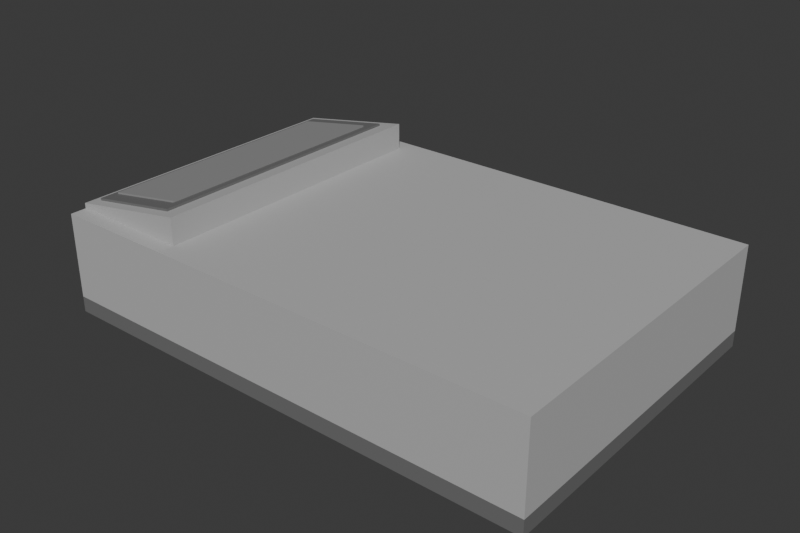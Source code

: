 # Source: south.blend  (saved by Blender 4.0.36; exported with 4.5.12 LTS)
import bpy
from mathutils import Matrix  # noqa: F401  (used for matrix-valued properties, if any)

bpy.ops.wm.read_factory_settings(use_empty=True)
scene = bpy.context.scene
scene.name = 'Scene'

# ---- collections
col_collection = bpy.data.collections.new('Collection'); scene.collection.children.link(col_collection)

# ---- materials (node trees are filled in below, after node groups)
mat_neutral_gasket_002 = bpy.data.materials.new('neutral_gasket.002')
mat_neutral_gasket_002.diffuse_color = (0.16, 0.16, 0.16, 1.0)
mat_neutral_shell_002 = bpy.data.materials.new('neutral_shell.002')
mat_neutral_shell_002.diffuse_color = (0.48, 0.48, 0.48, 1.0)
mat_neutral_mechanism_002 = bpy.data.materials.new('neutral_mechanism.002')
mat_neutral_mechanism_002.diffuse_color = (0.3, 0.3, 0.3, 1.0)

# ---- material node trees
mat_neutral_gasket_002.use_nodes = True; mat_neutral_gasket_002.node_tree.nodes.clear()
_N = mat_neutral_gasket_002.node_tree.nodes; _L = mat_neutral_gasket_002.node_tree.links
n0 = _N.new('ShaderNodeBsdfPrincipled'); n0.name = 'Principled BSDF'; n0.location = (10, 300)
n0.inputs[0].default_value = (0.16, 0.16, 0.16, 1.0)
n0.inputs[2].default_value = 0.72
n0.inputs[3].default_value = 1.45
n1 = _N.new('ShaderNodeOutputMaterial'); n1.name = 'Material Output'; n1.location = (300, 300)
_L.new(n0.outputs[0], n1.inputs[0])
n1.is_active_output = True
mat_neutral_shell_002.use_nodes = True; mat_neutral_shell_002.node_tree.nodes.clear()
_N = mat_neutral_shell_002.node_tree.nodes; _L = mat_neutral_shell_002.node_tree.links
n0 = _N.new('ShaderNodeBsdfPrincipled'); n0.name = 'Principled BSDF'; n0.location = (10, 300)
n0.inputs[0].default_value = (0.48, 0.48, 0.48, 1.0)
n0.inputs[2].default_value = 0.72
n0.inputs[3].default_value = 1.45
n1 = _N.new('ShaderNodeOutputMaterial'); n1.name = 'Material Output'; n1.location = (300, 300)
_L.new(n0.outputs[0], n1.inputs[0])
n1.is_active_output = True
mat_neutral_mechanism_002.use_nodes = True; mat_neutral_mechanism_002.node_tree.nodes.clear()
_N = mat_neutral_mechanism_002.node_tree.nodes; _L = mat_neutral_mechanism_002.node_tree.links
n0 = _N.new('ShaderNodeBsdfPrincipled'); n0.name = 'Principled BSDF'; n0.location = (10, 300)
n0.inputs[0].default_value = (0.3, 0.3, 0.3, 1.0)
n0.inputs[2].default_value = 0.72
n0.inputs[3].default_value = 1.45
n1 = _N.new('ShaderNodeOutputMaterial'); n1.name = 'Material Output'; n1.location = (300, 300)
_L.new(n0.outputs[0], n1.inputs[0])
n1.is_active_output = True

# ---- world
world_world = bpy.data.worlds.new('World'); scene.world = world_world
world_world.use_nodes = True; world_world.node_tree.nodes.clear()
_N = world_world.node_tree.nodes; _L = world_world.node_tree.links
n0 = _N.new('ShaderNodeOutputWorld'); n0.name = 'World Output'; n0.location = (300, 300)
n1 = _N.new('ShaderNodeBackground'); n1.name = 'Background'; n1.location = (10, 300)
n1.inputs[0].default_value = (0.05088, 0.05088, 0.05088, 1.0)
_L.new(n1.outputs[0], n0.inputs[0])
n0.is_active_output = True
world_world.color = (0.25, 0.25, 0.25)
world_world.use_sun_shadow = False
world_world.sun_shadow_jitter_overblur = 0.0

# ---- meshes
me_cube_037 = bpy.data.meshes.new('Cube.037')
me_cube_037.from_pydata([(-1.875, -1.25, -0.06), (-1.875, -1.25, 0.06), (-1.875, 1.25, -0.06), (-1.875, 1.25, 0.06), (1.875, -1.25, -0.06), (1.875, -1.25, 0.06), (1.875, 1.25, -0.06), (1.875, 1.25, 0.06)], [], [(0, 1, 3, 2), (2, 3, 7, 6), (6, 7, 5, 4), (4, 5, 1, 0), (2, 6, 4, 0), (7, 3, 1, 5)])
_uv = me_cube_037.uv_layers.new(name='UVMap')
_uv.uv.foreach_set('vector', [0.375, 0.0, 0.625, 0.0, 0.625, 0.25, 0.375, 0.25, 0.375, 0.25, 0.625, 0.25, 0.625, 0.5, 0.375, 0.5, 0.375, 0.5, 0.625, 0.5, 0.625, 0.75, 0.375, 0.75, 0.375, 0.75, 0.625, 0.75, 0.625, 1.0, 0.375, 1.0, 0.125, 0.5, 0.375, 0.5, 0.375, 0.75, 0.125, 0.75, 0.625, 0.5, 0.875, 0.5, 0.875, 0.75, 0.625, 0.75])
me_cube_037.materials.append(mat_neutral_gasket_002)
me_cube_037.update()
me_cube_038 = bpy.data.meshes.new('Cube.038')
me_cube_038.from_pydata([(-0.04, -1.25, -0.28), (-0.04, -1.25, 0.28), (-0.04, 1.25, -0.28), (-0.04, 1.25, 0.28), (0.04, -1.25, -0.28), (0.04, -1.25, 0.28), (0.04, 1.25, -0.28), (0.04, 1.25, 0.28)], [], [(0, 1, 3, 2), (2, 3, 7, 6), (6, 7, 5, 4), (4, 5, 1, 0), (2, 6, 4, 0), (7, 3, 1, 5)])
_uv = me_cube_038.uv_layers.new(name='UVMap')
_uv.uv.foreach_set('vector', [0.375, 0.0, 0.625, 0.0, 0.625, 0.25, 0.375, 0.25, 0.375, 0.25, 0.625, 0.25, 0.625, 0.5, 0.375, 0.5, 0.375, 0.5, 0.625, 0.5, 0.625, 0.75, 0.375, 0.75, 0.375, 0.75, 0.625, 0.75, 0.625, 1.0, 0.375, 1.0, 0.125, 0.5, 0.375, 0.5, 0.375, 0.75, 0.125, 0.75, 0.625, 0.5, 0.875, 0.5, 0.875, 0.75, 0.625, 0.75])
me_cube_038.materials.append(mat_neutral_shell_002)
me_cube_038.update()
me_cube_039 = bpy.data.meshes.new('Cube.039')
me_cube_039.from_pydata([(-1.835, -0.04, -0.28), (-1.835, -0.04, 0.28), (-1.835, 0.04, -0.28), (-1.835, 0.04, 0.28), (1.835, -0.04, -0.28), (1.835, -0.04, 0.28), (1.835, 0.04, -0.28), (1.835, 0.04, 0.28)], [], [(0, 1, 3, 2), (2, 3, 7, 6), (6, 7, 5, 4), (4, 5, 1, 0), (2, 6, 4, 0), (7, 3, 1, 5)])
_uv = me_cube_039.uv_layers.new(name='UVMap')
_uv.uv.foreach_set('vector', [0.375, 0.0, 0.625, 0.0, 0.625, 0.25, 0.375, 0.25, 0.375, 0.25, 0.625, 0.25, 0.625, 0.5, 0.375, 0.5, 0.375, 0.5, 0.625, 0.5, 0.625, 0.75, 0.375, 0.75, 0.375, 0.75, 0.625, 0.75, 0.625, 1.0, 0.375, 1.0, 0.125, 0.5, 0.375, 0.5, 0.375, 0.75, 0.125, 0.75, 0.625, 0.5, 0.875, 0.5, 0.875, 0.75, 0.625, 0.75])
me_cube_039.materials.append(mat_neutral_shell_002)
me_cube_039.update()
me_cube_040 = bpy.data.meshes.new('Cube.040')
me_cube_040.from_pydata([(-1.835, -0.04, -0.28), (-1.835, -0.04, 0.28), (-1.835, 0.04, -0.28), (-1.835, 0.04, 0.28), (1.835, -0.04, -0.28), (1.835, -0.04, 0.28), (1.835, 0.04, -0.28), (1.835, 0.04, 0.28)], [], [(0, 1, 3, 2), (2, 3, 7, 6), (6, 7, 5, 4), (4, 5, 1, 0), (2, 6, 4, 0), (7, 3, 1, 5)])
_uv = me_cube_040.uv_layers.new(name='UVMap')
_uv.uv.foreach_set('vector', [0.375, 0.0, 0.625, 0.0, 0.625, 0.25, 0.375, 0.25, 0.375, 0.25, 0.625, 0.25, 0.625, 0.5, 0.375, 0.5, 0.375, 0.5, 0.625, 0.5, 0.625, 0.75, 0.375, 0.75, 0.375, 0.75, 0.625, 0.75, 0.625, 1.0, 0.375, 1.0, 0.125, 0.5, 0.375, 0.5, 0.375, 0.75, 0.125, 0.75, 0.625, 0.5, 0.875, 0.5, 0.875, 0.75, 0.625, 0.75])
me_cube_040.materials.append(mat_neutral_shell_002)
me_cube_040.update()
me_cube_041 = bpy.data.meshes.new('Cube.041')
me_cube_041.from_pydata([(-1.8, -0.04, -0.28), (-1.8, -0.04, 0.28), (-1.8, 0.04, -0.28), (-1.8, 0.04, 0.28), (1.8, -0.04, -0.28), (1.8, -0.04, 0.28), (1.8, 0.04, -0.28), (1.8, 0.04, 0.28)], [], [(0, 1, 3, 2), (2, 3, 7, 6), (6, 7, 5, 4), (4, 5, 1, 0), (2, 6, 4, 0), (7, 3, 1, 5)])
_uv = me_cube_041.uv_layers.new(name='UVMap')
_uv.uv.foreach_set('vector', [0.375, 0.0, 0.625, 0.0, 0.625, 0.25, 0.375, 0.25, 0.375, 0.25, 0.625, 0.25, 0.625, 0.5, 0.375, 0.5, 0.375, 0.5, 0.625, 0.5, 0.625, 0.75, 0.375, 0.75, 0.375, 0.75, 0.625, 0.75, 0.625, 1.0, 0.375, 1.0, 0.125, 0.5, 0.375, 0.5, 0.375, 0.75, 0.125, 0.75, 0.625, 0.5, 0.875, 0.5, 0.875, 0.75, 0.625, 0.75])
me_cube_041.materials.append(mat_neutral_mechanism_002)
me_cube_041.update()
me_cube_042 = bpy.data.meshes.new('Cube.042')
me_cube_042.from_pydata([(-1.875, -1.25, -0.04), (-1.875, -1.25, 0.04), (-1.875, 1.25, -0.04), (-1.875, 1.25, 0.04), (1.875, -1.25, -0.04), (1.875, -1.25, 0.04), (1.875, 1.25, -0.04), (1.875, 1.25, 0.04)], [], [(0, 1, 3, 2), (2, 3, 7, 6), (6, 7, 5, 4), (4, 5, 1, 0), (2, 6, 4, 0), (7, 3, 1, 5)])
_uv = me_cube_042.uv_layers.new(name='UVMap')
_uv.uv.foreach_set('vector', [0.375, 0.0, 0.625, 0.0, 0.625, 0.25, 0.375, 0.25, 0.375, 0.25, 0.625, 0.25, 0.625, 0.5, 0.375, 0.5, 0.375, 0.5, 0.625, 0.5, 0.625, 0.75, 0.375, 0.75, 0.375, 0.75, 0.625, 0.75, 0.625, 1.0, 0.375, 1.0, 0.125, 0.5, 0.375, 0.5, 0.375, 0.75, 0.125, 0.75, 0.625, 0.5, 0.875, 0.5, 0.875, 0.75, 0.625, 0.75])
me_cube_042.materials.append(mat_neutral_shell_002)
me_cube_042.update()
me_instrument_wedge_002 = bpy.data.meshes.new('instrument_wedge.002')
me_instrument_wedge_002.from_pydata([(-1.875, -1.13, 0.76), (-0.95, -1.13, 0.92), (-0.95, 1.13, 0.92), (-1.875, 1.13, 0.76), (-1.875, -1.13, 0.8), (-0.95, -1.13, 0.96), (-0.95, 1.13, 0.96), (-1.875, 1.13, 0.8)], [], [(3, 2, 1, 0), (4, 5, 6, 7), (0, 1, 5, 4), (1, 2, 6, 5), (2, 3, 7, 6), (3, 0, 4, 7)])
me_instrument_wedge_002.materials.append(mat_neutral_shell_002)
me_instrument_wedge_002.update()
me_rear_service_cover_002 = bpy.data.meshes.new('rear_service_cover.002')
me_rear_service_cover_002.from_pydata([(-1.03, -1.13, 0.76), (-0.95, -1.13, 0.76), (-0.95, 1.13, 0.76), (-1.03, 1.13, 0.76), (-1.03, -1.13, 0.9062), (-0.95, -1.13, 0.92), (-0.95, 1.13, 0.92), (-1.03, 1.13, 0.9062)], [], [(3, 2, 1, 0), (4, 5, 6, 7), (0, 1, 5, 4), (1, 2, 6, 5), (2, 3, 7, 6), (3, 0, 4, 7)])
me_rear_service_cover_002.materials.append(mat_neutral_shell_002)
me_rear_service_cover_002.update()
me_instrument_cheek_north_002 = bpy.data.meshes.new('instrument_cheek_north.002')
me_instrument_cheek_north_002.from_pydata([(-1.87, 1.09, 0.76), (-1.03, 1.09, 0.76), (-1.03, 1.13, 0.76), (-1.87, 1.13, 0.76), (-1.87, 1.09, 0.7609), (-1.03, 1.09, 0.9062), (-1.03, 1.13, 0.9062), (-1.87, 1.13, 0.7609)], [], [(3, 2, 1, 0), (4, 5, 6, 7), (0, 1, 5, 4), (1, 2, 6, 5), (2, 3, 7, 6), (3, 0, 4, 7)])
me_instrument_cheek_north_002.materials.append(mat_neutral_shell_002)
me_instrument_cheek_north_002.update()
me_instrument_cheek_south_002 = bpy.data.meshes.new('instrument_cheek_south.002')
me_instrument_cheek_south_002.from_pydata([(-1.87, -1.13, 0.76), (-1.03, -1.13, 0.76), (-1.03, -1.09, 0.76), (-1.87, -1.09, 0.76), (-1.87, -1.13, 0.7609), (-1.03, -1.13, 0.9062), (-1.03, -1.09, 0.9062), (-1.87, -1.09, 0.7609)], [], [(3, 2, 1, 0), (4, 5, 6, 7), (0, 1, 5, 4), (1, 2, 6, 5), (2, 3, 7, 6), (3, 0, 4, 7)])
me_instrument_cheek_south_002.materials.append(mat_neutral_shell_002)
me_instrument_cheek_south_002.update()
me_display_bezel_002 = bpy.data.meshes.new('display_bezel.002')
me_display_bezel_002.from_pydata([(-1.8, -1.05, 0.813), (-1.08, -1.05, 0.9375), (-1.08, 1.05, 0.9375), (-1.8, 1.05, 0.813), (-1.8, -1.05, 0.831), (-1.08, -1.05, 0.9555), (-1.08, 1.05, 0.9555), (-1.8, 1.05, 0.831)], [], [(3, 2, 1, 0), (4, 5, 6, 7), (0, 1, 5, 4), (1, 2, 6, 5), (2, 3, 7, 6), (3, 0, 4, 7)])
me_display_bezel_002.materials.append(mat_neutral_gasket_002)
me_display_bezel_002.update()
me_operating_display_002 = bpy.data.meshes.new('operating_display.002')
me_operating_display_002.from_pydata([(-1.75, -0.94, 0.8396), (-1.15, -0.94, 0.9434), (-1.15, 0.94, 0.9434), (-1.75, 0.94, 0.8396), (-1.75, -0.94, 0.8516), (-1.15, -0.94, 0.9554), (-1.15, 0.94, 0.9554), (-1.75, 0.94, 0.8516)], [], [(3, 2, 1, 0), (4, 5, 6, 7), (0, 1, 5, 4), (1, 2, 6, 5), (2, 3, 7, 6), (3, 0, 4, 7)])
me_operating_display_002.materials.append(mat_neutral_mechanism_002)
me_operating_display_002.update()
me_cube_043 = bpy.data.meshes.new('Cube.043')
me_cube_043.from_pydata([(-0.04, -0.605, -0.28), (-0.04, -0.605, 0.28), (-0.04, 0.605, -0.28), (-0.04, 0.605, 0.28), (0.04, -0.605, -0.28), (0.04, -0.605, 0.28), (0.04, 0.605, -0.28), (0.04, 0.605, 0.28)], [], [(0, 1, 3, 2), (2, 3, 7, 6), (6, 7, 5, 4), (4, 5, 1, 0), (2, 6, 4, 0), (7, 3, 1, 5)])
_uv = me_cube_043.uv_layers.new(name='UVMap')
_uv.uv.foreach_set('vector', [0.375, 0.0, 0.625, 0.0, 0.625, 0.25, 0.375, 0.25, 0.375, 0.25, 0.625, 0.25, 0.625, 0.5, 0.375, 0.5, 0.375, 0.5, 0.625, 0.5, 0.625, 0.75, 0.375, 0.75, 0.375, 0.75, 0.625, 0.75, 0.625, 1.0, 0.375, 1.0, 0.125, 0.5, 0.375, 0.5, 0.375, 0.75, 0.125, 0.75, 0.625, 0.5, 0.875, 0.5, 0.875, 0.75, 0.625, 0.75])
me_cube_043.materials.append(mat_neutral_shell_002)
me_cube_043.update()
me_cube_044 = bpy.data.meshes.new('Cube.044')
me_cube_044.from_pydata([(-0.006, -0.009, -0.24), (-0.006, -0.009, 0.24), (-0.006, 0.009, -0.24), (-0.006, 0.009, 0.24), (0.006, -0.009, -0.24), (0.006, -0.009, 0.24), (0.006, 0.009, -0.24), (0.006, 0.009, 0.24)], [], [(0, 1, 3, 2), (2, 3, 7, 6), (6, 7, 5, 4), (4, 5, 1, 0), (2, 6, 4, 0), (7, 3, 1, 5)])
_uv = me_cube_044.uv_layers.new(name='UVMap')
_uv.uv.foreach_set('vector', [0.375, 0.0, 0.625, 0.0, 0.625, 0.25, 0.375, 0.25, 0.375, 0.25, 0.625, 0.25, 0.625, 0.5, 0.375, 0.5, 0.375, 0.5, 0.625, 0.5, 0.625, 0.75, 0.375, 0.75, 0.375, 0.75, 0.625, 0.75, 0.625, 1.0, 0.375, 1.0, 0.125, 0.5, 0.375, 0.5, 0.375, 0.75, 0.125, 0.75, 0.625, 0.5, 0.875, 0.5, 0.875, 0.75, 0.625, 0.75])
me_cube_044.materials.append(mat_neutral_gasket_002)
me_cube_044.update()
me_cube_045 = bpy.data.meshes.new('Cube.045')
me_cube_045.from_pydata([(-0.012, -0.12, -0.0275), (-0.012, -0.12, 0.0275), (-0.012, 0.12, -0.0275), (-0.012, 0.12, 0.0275), (0.012, -0.12, -0.0275), (0.012, -0.12, 0.0275), (0.012, 0.12, -0.0275), (0.012, 0.12, 0.0275)], [], [(0, 1, 3, 2), (2, 3, 7, 6), (6, 7, 5, 4), (4, 5, 1, 0), (2, 6, 4, 0), (7, 3, 1, 5)])
_uv = me_cube_045.uv_layers.new(name='UVMap')
_uv.uv.foreach_set('vector', [0.375, 0.0, 0.625, 0.0, 0.625, 0.25, 0.375, 0.25, 0.375, 0.25, 0.625, 0.25, 0.625, 0.5, 0.375, 0.5, 0.375, 0.5, 0.625, 0.5, 0.625, 0.75, 0.375, 0.75, 0.375, 0.75, 0.625, 0.75, 0.625, 1.0, 0.375, 1.0, 0.125, 0.5, 0.375, 0.5, 0.375, 0.75, 0.125, 0.75, 0.625, 0.5, 0.875, 0.5, 0.875, 0.75, 0.625, 0.75])
me_cube_045.materials.append(mat_neutral_gasket_002)
me_cube_045.update()
me_cube_046 = bpy.data.meshes.new('Cube.046')
me_cube_046.from_pydata([(-0.7, -0.52, -0.04), (-0.7, -0.52, 0.04), (-0.7, 0.52, -0.04), (-0.7, 0.52, 0.04), (0.7, -0.52, -0.04), (0.7, -0.52, 0.04), (0.7, 0.52, -0.04), (0.7, 0.52, 0.04)], [], [(0, 1, 3, 2), (2, 3, 7, 6), (6, 7, 5, 4), (4, 5, 1, 0), (2, 6, 4, 0), (7, 3, 1, 5)])
_uv = me_cube_046.uv_layers.new(name='UVMap')
_uv.uv.foreach_set('vector', [0.375, 0.0, 0.625, 0.0, 0.625, 0.25, 0.375, 0.25, 0.375, 0.25, 0.625, 0.25, 0.625, 0.5, 0.375, 0.5, 0.375, 0.5, 0.625, 0.5, 0.625, 0.75, 0.375, 0.75, 0.375, 0.75, 0.625, 0.75, 0.625, 1.0, 0.375, 1.0, 0.125, 0.5, 0.375, 0.5, 0.375, 0.75, 0.125, 0.75, 0.625, 0.5, 0.875, 0.5, 0.875, 0.75, 0.625, 0.75])
me_cube_046.materials.append(mat_neutral_mechanism_002)
me_cube_046.update()
me_cube_047 = bpy.data.meshes.new('Cube.047')
me_cube_047.from_pydata([(-0.25, -0.4, -0.11), (-0.25, -0.4, 0.11), (-0.25, 0.4, -0.11), (-0.25, 0.4, 0.11), (0.25, -0.4, -0.11), (0.25, -0.4, 0.11), (0.25, 0.4, -0.11), (0.25, 0.4, 0.11)], [], [(0, 1, 3, 2), (2, 3, 7, 6), (6, 7, 5, 4), (4, 5, 1, 0), (2, 6, 4, 0), (7, 3, 1, 5)])
_uv = me_cube_047.uv_layers.new(name='UVMap')
_uv.uv.foreach_set('vector', [0.375, 0.0, 0.625, 0.0, 0.625, 0.25, 0.375, 0.25, 0.375, 0.25, 0.625, 0.25, 0.625, 0.5, 0.375, 0.5, 0.375, 0.5, 0.625, 0.5, 0.625, 0.75, 0.375, 0.75, 0.375, 0.75, 0.625, 0.75, 0.625, 1.0, 0.375, 1.0, 0.125, 0.5, 0.375, 0.5, 0.375, 0.75, 0.125, 0.75, 0.625, 0.5, 0.875, 0.5, 0.875, 0.75, 0.625, 0.75])
me_cube_047.materials.append(mat_neutral_mechanism_002)
me_cube_047.update()
me_cube_048 = bpy.data.meshes.new('Cube.048')
me_cube_048.from_pydata([(-0.04, -0.605, -0.28), (-0.04, -0.605, 0.28), (-0.04, 0.605, -0.28), (-0.04, 0.605, 0.28), (0.04, -0.605, -0.28), (0.04, -0.605, 0.28), (0.04, 0.605, -0.28), (0.04, 0.605, 0.28)], [], [(0, 1, 3, 2), (2, 3, 7, 6), (6, 7, 5, 4), (4, 5, 1, 0), (2, 6, 4, 0), (7, 3, 1, 5)])
_uv = me_cube_048.uv_layers.new(name='UVMap')
_uv.uv.foreach_set('vector', [0.375, 0.0, 0.625, 0.0, 0.625, 0.25, 0.375, 0.25, 0.375, 0.25, 0.625, 0.25, 0.625, 0.5, 0.375, 0.5, 0.375, 0.5, 0.625, 0.5, 0.625, 0.75, 0.375, 0.75, 0.375, 0.75, 0.625, 0.75, 0.625, 1.0, 0.375, 1.0, 0.125, 0.5, 0.375, 0.5, 0.375, 0.75, 0.125, 0.75, 0.625, 0.5, 0.875, 0.5, 0.875, 0.75, 0.625, 0.75])
me_cube_048.materials.append(mat_neutral_shell_002)
me_cube_048.update()
me_cube_049 = bpy.data.meshes.new('Cube.049')
me_cube_049.from_pydata([(-0.006, -0.009, -0.24), (-0.006, -0.009, 0.24), (-0.006, 0.009, -0.24), (-0.006, 0.009, 0.24), (0.006, -0.009, -0.24), (0.006, -0.009, 0.24), (0.006, 0.009, -0.24), (0.006, 0.009, 0.24)], [], [(0, 1, 3, 2), (2, 3, 7, 6), (6, 7, 5, 4), (4, 5, 1, 0), (2, 6, 4, 0), (7, 3, 1, 5)])
_uv = me_cube_049.uv_layers.new(name='UVMap')
_uv.uv.foreach_set('vector', [0.375, 0.0, 0.625, 0.0, 0.625, 0.25, 0.375, 0.25, 0.375, 0.25, 0.625, 0.25, 0.625, 0.5, 0.375, 0.5, 0.375, 0.5, 0.625, 0.5, 0.625, 0.75, 0.375, 0.75, 0.375, 0.75, 0.625, 0.75, 0.625, 1.0, 0.375, 1.0, 0.125, 0.5, 0.375, 0.5, 0.375, 0.75, 0.125, 0.75, 0.625, 0.5, 0.875, 0.5, 0.875, 0.75, 0.625, 0.75])
me_cube_049.materials.append(mat_neutral_gasket_002)
me_cube_049.update()
me_cube_050 = bpy.data.meshes.new('Cube.050')
me_cube_050.from_pydata([(-0.012, -0.12, -0.0275), (-0.012, -0.12, 0.0275), (-0.012, 0.12, -0.0275), (-0.012, 0.12, 0.0275), (0.012, -0.12, -0.0275), (0.012, -0.12, 0.0275), (0.012, 0.12, -0.0275), (0.012, 0.12, 0.0275)], [], [(0, 1, 3, 2), (2, 3, 7, 6), (6, 7, 5, 4), (4, 5, 1, 0), (2, 6, 4, 0), (7, 3, 1, 5)])
_uv = me_cube_050.uv_layers.new(name='UVMap')
_uv.uv.foreach_set('vector', [0.375, 0.0, 0.625, 0.0, 0.625, 0.25, 0.375, 0.25, 0.375, 0.25, 0.625, 0.25, 0.625, 0.5, 0.375, 0.5, 0.375, 0.5, 0.625, 0.5, 0.625, 0.75, 0.375, 0.75, 0.375, 0.75, 0.625, 0.75, 0.625, 1.0, 0.375, 1.0, 0.125, 0.5, 0.375, 0.5, 0.375, 0.75, 0.125, 0.75, 0.625, 0.5, 0.875, 0.5, 0.875, 0.75, 0.625, 0.75])
me_cube_050.materials.append(mat_neutral_gasket_002)
me_cube_050.update()
me_cube_051 = bpy.data.meshes.new('Cube.051')
me_cube_051.from_pydata([(-0.7, -0.52, -0.04), (-0.7, -0.52, 0.04), (-0.7, 0.52, -0.04), (-0.7, 0.52, 0.04), (0.7, -0.52, -0.04), (0.7, -0.52, 0.04), (0.7, 0.52, -0.04), (0.7, 0.52, 0.04)], [], [(0, 1, 3, 2), (2, 3, 7, 6), (6, 7, 5, 4), (4, 5, 1, 0), (2, 6, 4, 0), (7, 3, 1, 5)])
_uv = me_cube_051.uv_layers.new(name='UVMap')
_uv.uv.foreach_set('vector', [0.375, 0.0, 0.625, 0.0, 0.625, 0.25, 0.375, 0.25, 0.375, 0.25, 0.625, 0.25, 0.625, 0.5, 0.375, 0.5, 0.375, 0.5, 0.625, 0.5, 0.625, 0.75, 0.375, 0.75, 0.375, 0.75, 0.625, 0.75, 0.625, 1.0, 0.375, 1.0, 0.125, 0.5, 0.375, 0.5, 0.375, 0.75, 0.125, 0.75, 0.625, 0.5, 0.875, 0.5, 0.875, 0.75, 0.625, 0.75])
me_cube_051.materials.append(mat_neutral_mechanism_002)
me_cube_051.update()
me_cube_052 = bpy.data.meshes.new('Cube.052')
me_cube_052.from_pydata([(-0.25, -0.4, -0.11), (-0.25, -0.4, 0.11), (-0.25, 0.4, -0.11), (-0.25, 0.4, 0.11), (0.25, -0.4, -0.11), (0.25, -0.4, 0.11), (0.25, 0.4, -0.11), (0.25, 0.4, 0.11)], [], [(0, 1, 3, 2), (2, 3, 7, 6), (6, 7, 5, 4), (4, 5, 1, 0), (2, 6, 4, 0), (7, 3, 1, 5)])
_uv = me_cube_052.uv_layers.new(name='UVMap')
_uv.uv.foreach_set('vector', [0.375, 0.0, 0.625, 0.0, 0.625, 0.25, 0.375, 0.25, 0.375, 0.25, 0.625, 0.25, 0.625, 0.5, 0.375, 0.5, 0.375, 0.5, 0.625, 0.5, 0.625, 0.75, 0.375, 0.75, 0.375, 0.75, 0.625, 0.75, 0.625, 1.0, 0.375, 1.0, 0.125, 0.5, 0.375, 0.5, 0.375, 0.75, 0.125, 0.75, 0.625, 0.5, 0.875, 0.5, 0.875, 0.75, 0.625, 0.75])
me_cube_052.materials.append(mat_neutral_mechanism_002)
me_cube_052.update()

# ---- objects
ob_deck_plinth = bpy.data.objects.new('deck_plinth', me_cube_037)
ob_back_wall = bpy.data.objects.new('back_wall', me_cube_038)
ob_side_north = bpy.data.objects.new('side_north', me_cube_039)
ob_side_south = bpy.data.objects.new('side_south', me_cube_040)
ob_central_bulkhead = bpy.data.objects.new('central_bulkhead', me_cube_041)
ob_service_worktop = bpy.data.objects.new('service_worktop', me_cube_042)
ob_instrument_wedge = bpy.data.objects.new('instrument_wedge', me_instrument_wedge_002)
ob_rear_service_cover = bpy.data.objects.new('rear_service_cover', me_rear_service_cover_002)
ob_instrument_cheek_north = bpy.data.objects.new('instrument_cheek_north', me_instrument_cheek_north_002)
ob_instrument_cheek_south = bpy.data.objects.new('instrument_cheek_south', me_instrument_cheek_south_002)
ob_display_bezel = bpy.data.objects.new('display_bezel', me_display_bezel_002)
ob_operating_display = bpy.data.objects.new('operating_display', me_operating_display_002)
ob_service_panel_0 = bpy.data.objects.new('service_panel_0', me_cube_043)
ob_panel_seam_0 = bpy.data.objects.new('panel_seam_0', me_cube_044)
ob_latch_0 = bpy.data.objects.new('latch_0', me_cube_045)
ob_electronics_tray_0 = bpy.data.objects.new('electronics_tray_0', me_cube_046)
ob_electronics_pack_0 = bpy.data.objects.new('electronics_pack_0', me_cube_047)
ob_service_panel_1 = bpy.data.objects.new('service_panel_1', me_cube_048)
ob_panel_seam_1 = bpy.data.objects.new('panel_seam_1', me_cube_049)
ob_latch_1 = bpy.data.objects.new('latch_1', me_cube_050)
ob_electronics_tray_1 = bpy.data.objects.new('electronics_tray_1', me_cube_051)
ob_electronics_pack_1 = bpy.data.objects.new('electronics_pack_1', me_cube_052)

# ---- transforms, parenting, visibility, modifiers, constraints
ob_deck_plinth.location = (0.0, 0.0, 0.06)
ob_back_wall.location = (1.835, 0.0, 0.4)
ob_side_north.location = (-0.04, 1.21, 0.4)
ob_side_south.location = (-0.04, -1.21, 0.4)
ob_central_bulkhead.location = (0.0, 0.0, 0.4)
ob_service_worktop.location = (0.0, 0.0, 0.72)
ob_instrument_wedge.location = (0.0, 0.0, 0.0)
ob_rear_service_cover.location = (0.0, 0.0, 0.0)
ob_instrument_cheek_north.location = (0.0, 0.0, 0.0)
ob_instrument_cheek_south.location = (0.0, 0.0, 0.0)
ob_display_bezel.location = (0.0, 0.0, 0.0)
ob_operating_display.location = (0.0, 0.0, 0.0)
ob_service_panel_0.location = (-1.81, -0.605, 0.4)
ob_panel_seam_0.location = (-1.855, -1.165, 0.4)
ob_latch_0.location = (-1.863, -0.605, 0.52)
ob_electronics_tray_0.location = (-1.1, -0.605, 0.16)
ob_electronics_pack_0.location = (-1.4, -0.605, 0.31)
ob_service_panel_1.location = (-1.81, 0.605, 0.4)
ob_panel_seam_1.location = (-1.855, 0.045, 0.4)
ob_latch_1.location = (-1.863, 0.605, 0.52)
ob_electronics_tray_1.location = (-1.1, 0.605, 0.16)
ob_electronics_pack_1.location = (-1.4, 0.605, 0.31)

# ---- collection membership
col_collection.objects.link(ob_deck_plinth)
col_collection.objects.link(ob_back_wall)
col_collection.objects.link(ob_side_north)
col_collection.objects.link(ob_side_south)
col_collection.objects.link(ob_central_bulkhead)
col_collection.objects.link(ob_service_worktop)
col_collection.objects.link(ob_instrument_wedge)
col_collection.objects.link(ob_rear_service_cover)
col_collection.objects.link(ob_instrument_cheek_north)
col_collection.objects.link(ob_instrument_cheek_south)
col_collection.objects.link(ob_display_bezel)
col_collection.objects.link(ob_operating_display)
col_collection.objects.link(ob_service_panel_0)
col_collection.objects.link(ob_panel_seam_0)
col_collection.objects.link(ob_latch_0)
col_collection.objects.link(ob_electronics_tray_0)
col_collection.objects.link(ob_electronics_pack_0)
col_collection.objects.link(ob_service_panel_1)
col_collection.objects.link(ob_panel_seam_1)
col_collection.objects.link(ob_latch_1)
col_collection.objects.link(ob_electronics_tray_1)
col_collection.objects.link(ob_electronics_pack_1)

# ---- scene / render settings (as saved in the file)
scene.frame_start = 1; scene.frame_end = 250; scene.frame_set(1)
scene.render.engine = 'CYCLES'
scene.render.resolution_x = 1200
scene.render.resolution_y = 800
scene.cycles.use_denoising = False
scene.cycles.samples = 16
scene.cycles.sampling_pattern = 'TABULATED_SOBOL'
bpy.context.view_layer.update()

# ---- added for rendering (the .blend has no active camera and no usable light): camera, sun
cam_auto = bpy.data.cameras.new('AutoCamera')
cam_auto.lens = 50.0
cam_auto.sensor_width = 36.0
cam_auto.clip_end = 1000.0
ob_auto_camera = bpy.data.objects.new('AutoCamera', cam_auto)
scene.collection.objects.link(ob_auto_camera)
ob_auto_camera.location = (4.26348, -5.11617, 3.89078)
ob_auto_camera.rotation_euler = (1.09748, -7.21219e-08, 0.694738)
scene.camera = ob_auto_camera
light_auto_sun = bpy.data.lights.new('AutoSun', 'SUN')
light_auto_sun.energy = 3.0
light_auto_sun.angle = 0.0523599
ob_auto_sun = bpy.data.objects.new('AutoSun', light_auto_sun)
scene.collection.objects.link(ob_auto_sun)
ob_auto_sun.rotation_euler = (0.872665, 0.174533, 0.523599)
bpy.context.view_layer.update()
